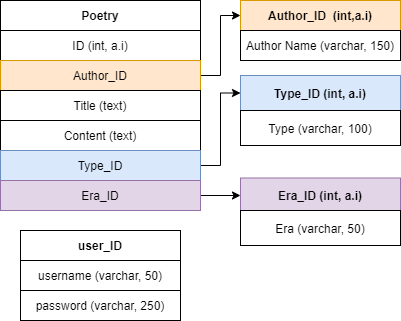

The diagram above was exported from draw.io. Its source (the exported page's mxGraphModel, read from the mxfile embedded in the PNG):
<mxGraphModel dx="460" dy="752" grid="1" gridSize="10" guides="1" tooltips="1" connect="1" arrows="1" fold="1" page="1" pageScale="1" pageWidth="1169" pageHeight="827" math="0" shadow="0">
  <root>
    <mxCell id="0" />
    <mxCell id="1" parent="0" />
    <mxCell id="De-W7H-cz-vknwKtp9DR-2" value="" style="rounded=0;whiteSpace=wrap;html=1;hachureGap=4;pointerEvents=0;" parent="1" vertex="1">
      <mxGeometry x="200" y="160" width="200" height="180" as="geometry" />
    </mxCell>
    <mxCell id="De-W7H-cz-vknwKtp9DR-5" value="&lt;b&gt;Poetry&lt;br&gt;&lt;/b&gt;" style="rounded=0;whiteSpace=wrap;html=1;hachureGap=4;pointerEvents=0;" parent="1" vertex="1">
      <mxGeometry x="200" y="160" width="200" height="30" as="geometry" />
    </mxCell>
    <mxCell id="De-W7H-cz-vknwKtp9DR-6" value="&lt;span style=&quot;font-weight: normal&quot;&gt;ID (int, a.i)&lt;/span&gt;" style="rounded=0;whiteSpace=wrap;html=1;hachureGap=4;pointerEvents=0;fontStyle=1" parent="1" vertex="1">
      <mxGeometry x="200" y="190" width="200" height="30" as="geometry" />
    </mxCell>
    <mxCell id="4gG-5KMOGyOKpS-BA_2e-16" style="edgeStyle=orthogonalEdgeStyle;rounded=0;orthogonalLoop=1;jettySize=auto;html=1;exitX=1;exitY=0.5;exitDx=0;exitDy=0;entryX=0;entryY=0.5;entryDx=0;entryDy=0;" edge="1" parent="1" source="4gG-5KMOGyOKpS-BA_2e-1" target="4gG-5KMOGyOKpS-BA_2e-6">
      <mxGeometry relative="1" as="geometry" />
    </mxCell>
    <mxCell id="4gG-5KMOGyOKpS-BA_2e-1" value="Author_ID" style="rounded=0;whiteSpace=wrap;html=1;fillColor=#ffe6cc;strokeColor=#d79b00;" vertex="1" parent="1">
      <mxGeometry x="200" y="220" width="200" height="30" as="geometry" />
    </mxCell>
    <mxCell id="4gG-5KMOGyOKpS-BA_2e-2" value="Content (text)" style="rounded=0;whiteSpace=wrap;html=1;" vertex="1" parent="1">
      <mxGeometry x="200" y="280" width="200" height="30" as="geometry" />
    </mxCell>
    <mxCell id="4gG-5KMOGyOKpS-BA_2e-3" value="&lt;span style=&quot;font-weight: normal&quot;&gt;Title (text)&lt;/span&gt;" style="rounded=0;whiteSpace=wrap;html=1;fontStyle=1" vertex="1" parent="1">
      <mxGeometry x="200" y="250" width="200" height="30" as="geometry" />
    </mxCell>
    <mxCell id="4gG-5KMOGyOKpS-BA_2e-17" style="edgeStyle=orthogonalEdgeStyle;rounded=0;orthogonalLoop=1;jettySize=auto;html=1;exitX=1;exitY=0.5;exitDx=0;exitDy=0;entryX=0;entryY=0.5;entryDx=0;entryDy=0;" edge="1" parent="1" source="4gG-5KMOGyOKpS-BA_2e-4" target="4gG-5KMOGyOKpS-BA_2e-8">
      <mxGeometry relative="1" as="geometry" />
    </mxCell>
    <mxCell id="4gG-5KMOGyOKpS-BA_2e-4" value="&lt;span style=&quot;font-weight: normal&quot;&gt;Type_ID&lt;/span&gt;" style="rounded=0;whiteSpace=wrap;html=1;fontStyle=1;fillColor=#dae8fc;strokeColor=#6c8ebf;" vertex="1" parent="1">
      <mxGeometry x="200" y="310" width="200" height="30" as="geometry" />
    </mxCell>
    <mxCell id="4gG-5KMOGyOKpS-BA_2e-6" value="&lt;b&gt;Author_ID&amp;nbsp; (int,a.i)&lt;/b&gt;" style="rounded=0;whiteSpace=wrap;html=1;fillColor=#ffe6cc;strokeColor=#d79b00;" vertex="1" parent="1">
      <mxGeometry x="440" y="160" width="160" height="30" as="geometry" />
    </mxCell>
    <mxCell id="4gG-5KMOGyOKpS-BA_2e-7" value="Author Name (varchar, 150)" style="rounded=0;whiteSpace=wrap;html=1;" vertex="1" parent="1">
      <mxGeometry x="440" y="190" width="160" height="30" as="geometry" />
    </mxCell>
    <mxCell id="4gG-5KMOGyOKpS-BA_2e-8" value="&lt;b&gt;Type_ID (int, a.i)&lt;/b&gt;" style="rounded=0;whiteSpace=wrap;html=1;fillColor=#dae8fc;strokeColor=#6c8ebf;" vertex="1" parent="1">
      <mxGeometry x="440" y="235" width="160" height="35" as="geometry" />
    </mxCell>
    <mxCell id="4gG-5KMOGyOKpS-BA_2e-9" value="Type (varchar, 100)" style="rounded=0;whiteSpace=wrap;html=1;" vertex="1" parent="1">
      <mxGeometry x="440" y="270" width="160" height="35" as="geometry" />
    </mxCell>
    <mxCell id="4gG-5KMOGyOKpS-BA_2e-18" style="edgeStyle=orthogonalEdgeStyle;rounded=0;orthogonalLoop=1;jettySize=auto;html=1;exitX=1;exitY=0.5;exitDx=0;exitDy=0;entryX=0;entryY=0.5;entryDx=0;entryDy=0;" edge="1" parent="1" source="4gG-5KMOGyOKpS-BA_2e-10" target="4gG-5KMOGyOKpS-BA_2e-11">
      <mxGeometry relative="1" as="geometry" />
    </mxCell>
    <mxCell id="4gG-5KMOGyOKpS-BA_2e-10" value="&lt;span style=&quot;font-weight: normal&quot;&gt;Era_ID&lt;/span&gt;" style="rounded=0;whiteSpace=wrap;html=1;fontStyle=1;fillColor=#e1d5e7;strokeColor=#9673a6;" vertex="1" parent="1">
      <mxGeometry x="200" y="340" width="200" height="30" as="geometry" />
    </mxCell>
    <mxCell id="4gG-5KMOGyOKpS-BA_2e-11" value="&lt;b&gt;Era_ID (int, a.i)&lt;/b&gt;" style="rounded=0;whiteSpace=wrap;html=1;fillColor=#e1d5e7;strokeColor=#9673a6;" vertex="1" parent="1">
      <mxGeometry x="440" y="337.5" width="160" height="35" as="geometry" />
    </mxCell>
    <mxCell id="4gG-5KMOGyOKpS-BA_2e-12" value="Era (varchar, 50)" style="rounded=0;whiteSpace=wrap;html=1;" vertex="1" parent="1">
      <mxGeometry x="440" y="370" width="160" height="35" as="geometry" />
    </mxCell>
    <mxCell id="4gG-5KMOGyOKpS-BA_2e-13" value="&lt;b&gt;user_ID&lt;/b&gt;" style="rounded=0;whiteSpace=wrap;html=1;" vertex="1" parent="1">
      <mxGeometry x="220" y="390" width="160" height="30" as="geometry" />
    </mxCell>
    <mxCell id="4gG-5KMOGyOKpS-BA_2e-14" value="username (varchar, 50)" style="rounded=0;whiteSpace=wrap;html=1;" vertex="1" parent="1">
      <mxGeometry x="220" y="420" width="160" height="30" as="geometry" />
    </mxCell>
    <mxCell id="4gG-5KMOGyOKpS-BA_2e-15" value="password (varchar, 250)" style="rounded=0;whiteSpace=wrap;html=1;" vertex="1" parent="1">
      <mxGeometry x="220" y="450" width="160" height="30" as="geometry" />
    </mxCell>
  </root>
</mxGraphModel>